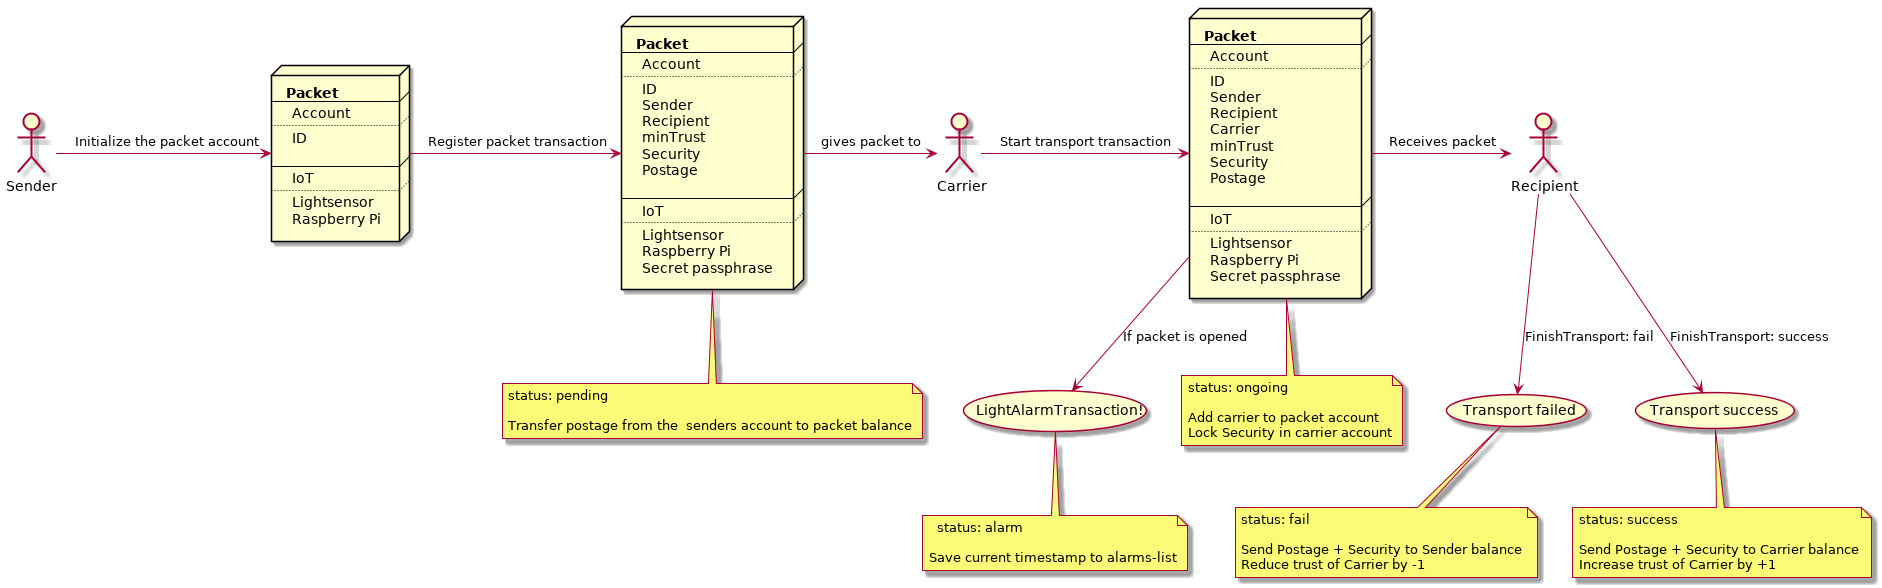

The diagram above was rendered by PlantUML. Its source (embedded in the PNG):
@startuml
actor Sender
actor Recipient
actor Carrier

node initnode [
<b>Packet
----
Account
  ....
  ID
  
----
IoT
....
Lightsensor
Raspberry Pi
]


node node [
<b>Packet
----
Account
  ....
  ID
  Sender
  Recipient
  minTrust
  Security
  Postage
  
----
IoT
....
Lightsensor
Raspberry Pi
Secret passphrase
]

node node2 [
<b>Packet
----
Account
  ....
  ID
  Sender
  Recipient
  Carrier
  minTrust
  Security
  Postage
  
----
IoT
....
Lightsensor
Raspberry Pi
Secret passphrase
]

Sender -> initnode : Initialize the packet account
initnode -> node : Register packet transaction
node -> Carrier : gives packet to
Carrier -> node2 : Start transport transaction
node2 --> (LightAlarmTransaction!) : If packet is opened
node2 -> Recipient : Receives packet
Recipient --> (Transport failed) : FinishTransport: fail
Recipient --> (Transport success) : FinishTransport: success

note bottom of (LightAlarmTransaction!)
  status: alarm

Save current timestamp to alarms-list
end note

note bottom of (Transport failed)
  status: fail
  
  Send Postage + Security to Sender balance
  Reduce trust of Carrier by -1
end note

note bottom of (Transport success)
  status: success
  
  Send Postage + Security to Carrier balance
  Increase trust of Carrier by +1
end note

note bottom of node
  status: pending

  Transfer postage from the  senders account to packet balance
end note

note bottom of node2
  status: ongoing

  Add carrier to packet account
  Lock Security in carrier account
end note
@enduml